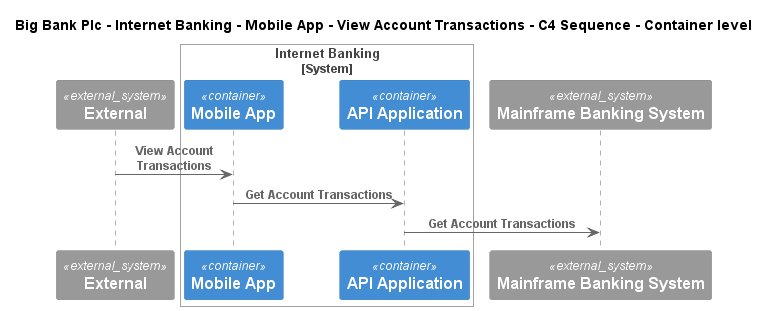

The diagram above was rendered by PlantUML. Its source (embedded in the PNG):
@startuml
!include ..\..\..\..\..\..\..\.c4s\C4_Sequence.puml
SHOW_FOOT_BOXES()

title Big Bank Plc - Internet Banking - Mobile App - View Account Transactions - C4 Sequence - Container level

System_Ext(C4InterFlow.SoftwareSystems.ExternalSystem, "External", "")

System_Boundary(BigBankPlc.SoftwareSystems.InternetBanking, "Internet Banking")
    Container(BigBankPlc.SoftwareSystems.InternetBanking.Containers.MobileApp, "Mobile App", "", "")
    Container(BigBankPlc.SoftwareSystems.InternetBanking.Containers.APIApplication, "API Application", "", "")
Boundary_End()
System_Ext(BigBankPlc.SoftwareSystems.MainframeBankingSystem, "Mainframe Banking System", "")

Rel(C4InterFlow.SoftwareSystems.ExternalSystem, BigBankPlc.SoftwareSystems.InternetBanking.Containers.MobileApp, "View Account Transactions")
Rel(BigBankPlc.SoftwareSystems.InternetBanking.Containers.MobileApp, BigBankPlc.SoftwareSystems.InternetBanking.Containers.APIApplication, "Get Account Transactions")
Rel(BigBankPlc.SoftwareSystems.InternetBanking.Containers.APIApplication, BigBankPlc.SoftwareSystems.MainframeBankingSystem, "Get Account Transactions")


@enduml